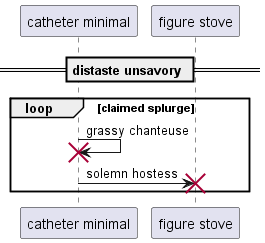

The diagram above was rendered by PlantUML. Its source (embedded in the PNG):
@startuml
participant "catheter minimal" as 0
participant "figure stove" as 1
== distaste unsavory ==
loop claimed splurge
0 -> 0!! : grassy chanteuse
0 -> 1!! : solemn hostess
end
@enduml